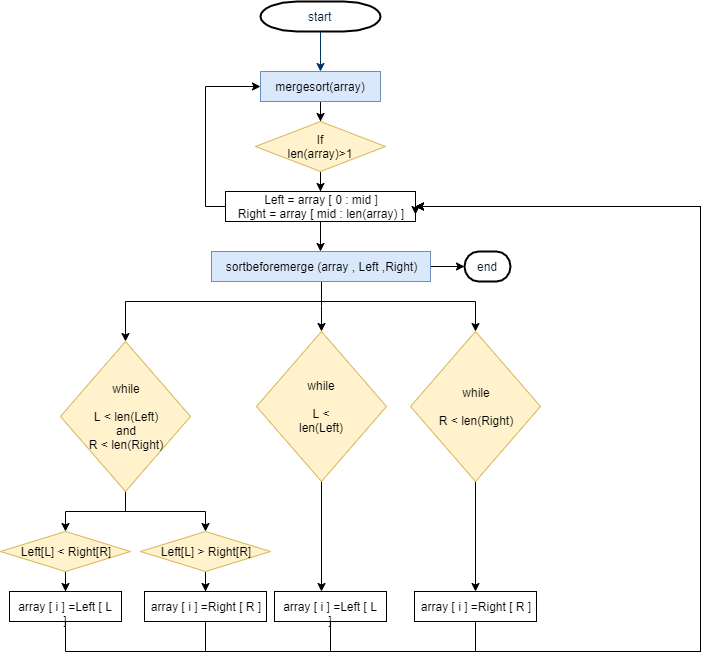

The diagram above was exported from draw.io. Its source (the exported page's mxGraphModel, read from the mxfile embedded in the PNG):
<mxGraphModel dx="854" dy="425" grid="1" gridSize="10" guides="1" tooltips="1" connect="1" arrows="1" fold="1" page="1" pageScale="1" pageWidth="1169" pageHeight="827" background="#ffffff" math="0" shadow="0">
  <root>
    <mxCell id="0" />
    <mxCell id="1" parent="0" />
    <mxCell id="2" value="start" style="shape=mxgraph.flowchart.terminator;fillColor=#FFFFFF;strokeColor=#000000;strokeWidth=2;gradientColor=none;gradientDirection=north;fontColor=#001933;fontStyle=0;html=1;" parent="1" vertex="1">
      <mxGeometry x="260" y="60" width="120" height="30" as="geometry" />
    </mxCell>
    <mxCell id="7" style="fontColor=#001933;fontStyle=1;strokeColor=#003366;strokeWidth=1;html=1;" parent="1" source="2" edge="1">
      <mxGeometry relative="1" as="geometry">
        <mxPoint x="320" y="130" as="targetPoint" />
      </mxGeometry>
    </mxCell>
    <mxCell id="EQvoaYJaDY34-RwgCARU-57" style="edgeStyle=orthogonalEdgeStyle;rounded=0;orthogonalLoop=1;jettySize=auto;html=1;entryX=0.5;entryY=0;entryDx=0;entryDy=0;" edge="1" parent="1" source="EQvoaYJaDY34-RwgCARU-55" target="EQvoaYJaDY34-RwgCARU-56">
      <mxGeometry relative="1" as="geometry" />
    </mxCell>
    <mxCell id="EQvoaYJaDY34-RwgCARU-55" value="mergesort(array)" style="rounded=0;whiteSpace=wrap;html=1;fillColor=#dae8fc;strokeColor=#6c8ebf;" vertex="1" parent="1">
      <mxGeometry x="260" y="130" width="120" height="30" as="geometry" />
    </mxCell>
    <mxCell id="EQvoaYJaDY34-RwgCARU-58" style="edgeStyle=orthogonalEdgeStyle;rounded=0;orthogonalLoop=1;jettySize=auto;html=1;" edge="1" parent="1" source="EQvoaYJaDY34-RwgCARU-56">
      <mxGeometry relative="1" as="geometry">
        <mxPoint x="320" y="250" as="targetPoint" />
      </mxGeometry>
    </mxCell>
    <mxCell id="EQvoaYJaDY34-RwgCARU-56" value="If&lt;br&gt;len(array)&amp;gt;1" style="rhombus;whiteSpace=wrap;html=1;fillColor=#fff2cc;strokeColor=#d6b656;" vertex="1" parent="1">
      <mxGeometry x="255" y="180" width="130" height="50" as="geometry" />
    </mxCell>
    <mxCell id="EQvoaYJaDY34-RwgCARU-60" style="edgeStyle=orthogonalEdgeStyle;rounded=0;orthogonalLoop=1;jettySize=auto;html=1;" edge="1" parent="1" source="EQvoaYJaDY34-RwgCARU-59">
      <mxGeometry relative="1" as="geometry">
        <mxPoint x="320" y="310" as="targetPoint" />
      </mxGeometry>
    </mxCell>
    <mxCell id="EQvoaYJaDY34-RwgCARU-82" style="edgeStyle=orthogonalEdgeStyle;rounded=0;orthogonalLoop=1;jettySize=auto;html=1;entryX=0;entryY=0.5;entryDx=0;entryDy=0;" edge="1" parent="1" source="EQvoaYJaDY34-RwgCARU-59" target="EQvoaYJaDY34-RwgCARU-55">
      <mxGeometry relative="1" as="geometry">
        <Array as="points">
          <mxPoint x="205" y="265" />
          <mxPoint x="205" y="145" />
        </Array>
      </mxGeometry>
    </mxCell>
    <mxCell id="EQvoaYJaDY34-RwgCARU-59" value="Left = array [ 0 : mid ]&lt;br&gt;Right = array [ mid : len(array) ]" style="rounded=0;whiteSpace=wrap;html=1;" vertex="1" parent="1">
      <mxGeometry x="225" y="250" width="190" height="30" as="geometry" />
    </mxCell>
    <mxCell id="EQvoaYJaDY34-RwgCARU-66" style="edgeStyle=orthogonalEdgeStyle;rounded=0;orthogonalLoop=1;jettySize=auto;html=1;entryX=0.5;entryY=0;entryDx=0;entryDy=0;" edge="1" parent="1" source="EQvoaYJaDY34-RwgCARU-62" target="EQvoaYJaDY34-RwgCARU-64">
      <mxGeometry relative="1" as="geometry" />
    </mxCell>
    <mxCell id="EQvoaYJaDY34-RwgCARU-67" style="edgeStyle=orthogonalEdgeStyle;rounded=0;orthogonalLoop=1;jettySize=auto;html=1;entryX=0.5;entryY=0;entryDx=0;entryDy=0;" edge="1" parent="1" source="EQvoaYJaDY34-RwgCARU-62" target="EQvoaYJaDY34-RwgCARU-63">
      <mxGeometry relative="1" as="geometry">
        <Array as="points">
          <mxPoint x="321" y="360" />
          <mxPoint x="125" y="360" />
        </Array>
      </mxGeometry>
    </mxCell>
    <mxCell id="EQvoaYJaDY34-RwgCARU-68" style="edgeStyle=orthogonalEdgeStyle;rounded=0;orthogonalLoop=1;jettySize=auto;html=1;entryX=0.5;entryY=0;entryDx=0;entryDy=0;" edge="1" parent="1" source="EQvoaYJaDY34-RwgCARU-62" target="EQvoaYJaDY34-RwgCARU-65">
      <mxGeometry relative="1" as="geometry">
        <Array as="points">
          <mxPoint x="321" y="360" />
          <mxPoint x="475" y="360" />
        </Array>
      </mxGeometry>
    </mxCell>
    <mxCell id="EQvoaYJaDY34-RwgCARU-90" style="edgeStyle=orthogonalEdgeStyle;rounded=0;orthogonalLoop=1;jettySize=auto;html=1;exitX=1;exitY=0.5;exitDx=0;exitDy=0;entryX=0;entryY=0.5;entryDx=0;entryDy=0;entryPerimeter=0;" edge="1" parent="1" source="EQvoaYJaDY34-RwgCARU-62" target="EQvoaYJaDY34-RwgCARU-89">
      <mxGeometry relative="1" as="geometry">
        <mxPoint x="460" y="325" as="targetPoint" />
      </mxGeometry>
    </mxCell>
    <mxCell id="EQvoaYJaDY34-RwgCARU-62" value="sortbeforemerge (array , Left ,Right)" style="rounded=0;whiteSpace=wrap;html=1;fillColor=#dae8fc;strokeColor=#6c8ebf;" vertex="1" parent="1">
      <mxGeometry x="211" y="310" width="219" height="30" as="geometry" />
    </mxCell>
    <mxCell id="EQvoaYJaDY34-RwgCARU-76" style="edgeStyle=orthogonalEdgeStyle;rounded=0;orthogonalLoop=1;jettySize=auto;html=1;entryX=0.5;entryY=0;entryDx=0;entryDy=0;" edge="1" parent="1" source="EQvoaYJaDY34-RwgCARU-63" target="EQvoaYJaDY34-RwgCARU-69">
      <mxGeometry relative="1" as="geometry" />
    </mxCell>
    <mxCell id="EQvoaYJaDY34-RwgCARU-77" style="edgeStyle=orthogonalEdgeStyle;rounded=0;orthogonalLoop=1;jettySize=auto;html=1;entryX=0.5;entryY=0;entryDx=0;entryDy=0;" edge="1" parent="1" source="EQvoaYJaDY34-RwgCARU-63" target="EQvoaYJaDY34-RwgCARU-71">
      <mxGeometry relative="1" as="geometry" />
    </mxCell>
    <mxCell id="EQvoaYJaDY34-RwgCARU-63" value="while&lt;br&gt;&lt;br&gt;L &amp;lt; len(Left)&lt;br&gt;and&lt;br&gt;R &amp;lt; len(Right)" style="rhombus;whiteSpace=wrap;html=1;fillColor=#fff2cc;strokeColor=#d6b656;" vertex="1" parent="1">
      <mxGeometry x="60" y="400" width="130" height="150" as="geometry" />
    </mxCell>
    <mxCell id="EQvoaYJaDY34-RwgCARU-81" style="edgeStyle=orthogonalEdgeStyle;rounded=0;orthogonalLoop=1;jettySize=auto;html=1;entryX=0.42;entryY=0;entryDx=0;entryDy=0;entryPerimeter=0;" edge="1" parent="1" source="EQvoaYJaDY34-RwgCARU-64" target="EQvoaYJaDY34-RwgCARU-78">
      <mxGeometry relative="1" as="geometry" />
    </mxCell>
    <mxCell id="EQvoaYJaDY34-RwgCARU-64" value="while&lt;br&gt;&lt;br&gt;L &amp;lt; len(Left)&lt;br&gt;&lt;span style=&quot;font-family: &amp;#34;helvetica&amp;#34; , &amp;#34;arial&amp;#34; , sans-serif ; font-size: 0px ; white-space: nowrap&quot;&gt;%3CmxGraphModel%3E%3Croot%3E%3CmxCell%20id%3D%220%22%2F%3E%3CmxCell%20id%3D%221%22%20parent%3D%220%22%2F%3E%3CmxCell%20id%3D%222%22%20value%3D%22while%26lt%3Bbr%26gt%3BL%20%26amp%3Blt%3B%20len(Left)%26lt%3Bbr%26gt%3Band%26lt%3Bbr%26gt%3BR%20%26amp%3Blt%3B%20len(Right)%22%20style%3D%22rhombus%3BwhiteSpace%3Dwrap%3Bhtml%3D1%3B%22%20vertex%3D%221%22%20parent%3D%221%22%3E%3CmxGeometry%20x%3D%22256%22%20y%3D%22400%22%20width%3D%22130%22%20height%3D%22150%22%20as%3D%22geometry%22%2F%3E%3C%2FmxCell%3E%3C%2Froot%3E%3C%2FmxGraphModel%3E&lt;/span&gt;" style="rhombus;whiteSpace=wrap;html=1;fillColor=#fff2cc;strokeColor=#d6b656;" vertex="1" parent="1">
      <mxGeometry x="256" y="390" width="130" height="150" as="geometry" />
    </mxCell>
    <mxCell id="EQvoaYJaDY34-RwgCARU-80" style="edgeStyle=orthogonalEdgeStyle;rounded=0;orthogonalLoop=1;jettySize=auto;html=1;entryX=0.5;entryY=0;entryDx=0;entryDy=0;" edge="1" parent="1" source="EQvoaYJaDY34-RwgCARU-65" target="EQvoaYJaDY34-RwgCARU-79">
      <mxGeometry relative="1" as="geometry" />
    </mxCell>
    <mxCell id="EQvoaYJaDY34-RwgCARU-65" value="while&lt;br&gt;&lt;br&gt;R &amp;lt; len(Right)" style="rhombus;whiteSpace=wrap;html=1;fillColor=#fff2cc;strokeColor=#d6b656;" vertex="1" parent="1">
      <mxGeometry x="410" y="390" width="130" height="150" as="geometry" />
    </mxCell>
    <mxCell id="EQvoaYJaDY34-RwgCARU-74" style="edgeStyle=orthogonalEdgeStyle;rounded=0;orthogonalLoop=1;jettySize=auto;html=1;entryX=0.5;entryY=0;entryDx=0;entryDy=0;" edge="1" parent="1" source="EQvoaYJaDY34-RwgCARU-69" target="EQvoaYJaDY34-RwgCARU-72">
      <mxGeometry relative="1" as="geometry" />
    </mxCell>
    <mxCell id="EQvoaYJaDY34-RwgCARU-69" value="Left[L] &amp;lt; Right[R]" style="rhombus;whiteSpace=wrap;html=1;fillColor=#fff2cc;strokeColor=#d6b656;" vertex="1" parent="1">
      <mxGeometry y="590" width="130" height="40" as="geometry" />
    </mxCell>
    <mxCell id="EQvoaYJaDY34-RwgCARU-75" style="edgeStyle=orthogonalEdgeStyle;rounded=0;orthogonalLoop=1;jettySize=auto;html=1;" edge="1" parent="1" source="EQvoaYJaDY34-RwgCARU-71" target="EQvoaYJaDY34-RwgCARU-73">
      <mxGeometry relative="1" as="geometry" />
    </mxCell>
    <mxCell id="EQvoaYJaDY34-RwgCARU-71" value="Left[L] &amp;gt;&amp;nbsp;Right[R]" style="rhombus;whiteSpace=wrap;html=1;fillColor=#fff2cc;strokeColor=#d6b656;" vertex="1" parent="1">
      <mxGeometry x="140" y="590" width="130" height="40" as="geometry" />
    </mxCell>
    <mxCell id="EQvoaYJaDY34-RwgCARU-88" style="edgeStyle=orthogonalEdgeStyle;rounded=0;orthogonalLoop=1;jettySize=auto;html=1;entryX=1;entryY=0.5;entryDx=0;entryDy=0;" edge="1" parent="1" source="EQvoaYJaDY34-RwgCARU-72" target="EQvoaYJaDY34-RwgCARU-59">
      <mxGeometry relative="1" as="geometry">
        <Array as="points">
          <mxPoint x="65" y="710" />
          <mxPoint x="700" y="710" />
          <mxPoint x="700" y="265" />
        </Array>
      </mxGeometry>
    </mxCell>
    <mxCell id="EQvoaYJaDY34-RwgCARU-72" value="array [ i ] =Left [ L ]" style="rounded=0;whiteSpace=wrap;html=1;" vertex="1" parent="1">
      <mxGeometry x="9" y="650" width="112" height="30" as="geometry" />
    </mxCell>
    <mxCell id="EQvoaYJaDY34-RwgCARU-87" style="edgeStyle=orthogonalEdgeStyle;rounded=0;orthogonalLoop=1;jettySize=auto;html=1;entryX=1;entryY=0.75;entryDx=0;entryDy=0;" edge="1" parent="1" source="EQvoaYJaDY34-RwgCARU-73" target="EQvoaYJaDY34-RwgCARU-59">
      <mxGeometry relative="1" as="geometry">
        <Array as="points">
          <mxPoint x="205" y="710" />
          <mxPoint x="700" y="710" />
          <mxPoint x="700" y="265" />
          <mxPoint x="415" y="265" />
        </Array>
      </mxGeometry>
    </mxCell>
    <mxCell id="EQvoaYJaDY34-RwgCARU-73" value="array [ i ] =Right [ R ]" style="rounded=0;whiteSpace=wrap;html=1;" vertex="1" parent="1">
      <mxGeometry x="144" y="650" width="122" height="30" as="geometry" />
    </mxCell>
    <mxCell id="EQvoaYJaDY34-RwgCARU-86" style="edgeStyle=orthogonalEdgeStyle;rounded=0;orthogonalLoop=1;jettySize=auto;html=1;entryX=1;entryY=0.5;entryDx=0;entryDy=0;" edge="1" parent="1" source="EQvoaYJaDY34-RwgCARU-78" target="EQvoaYJaDY34-RwgCARU-59">
      <mxGeometry relative="1" as="geometry">
        <mxPoint x="700" y="270" as="targetPoint" />
        <Array as="points">
          <mxPoint x="330" y="710" />
          <mxPoint x="700" y="710" />
          <mxPoint x="700" y="265" />
        </Array>
      </mxGeometry>
    </mxCell>
    <mxCell id="EQvoaYJaDY34-RwgCARU-78" value="array [ i ] =Left [ L ]" style="rounded=0;whiteSpace=wrap;html=1;" vertex="1" parent="1">
      <mxGeometry x="274" y="650" width="112" height="30" as="geometry" />
    </mxCell>
    <mxCell id="EQvoaYJaDY34-RwgCARU-84" style="edgeStyle=orthogonalEdgeStyle;rounded=0;orthogonalLoop=1;jettySize=auto;html=1;entryX=1;entryY=0.5;entryDx=0;entryDy=0;" edge="1" parent="1" source="EQvoaYJaDY34-RwgCARU-79" target="EQvoaYJaDY34-RwgCARU-59">
      <mxGeometry relative="1" as="geometry">
        <Array as="points">
          <mxPoint x="475" y="710" />
          <mxPoint x="700" y="710" />
          <mxPoint x="700" y="265" />
        </Array>
      </mxGeometry>
    </mxCell>
    <mxCell id="EQvoaYJaDY34-RwgCARU-79" value="array [ i ] =Right [ R ]" style="rounded=0;whiteSpace=wrap;html=1;" vertex="1" parent="1">
      <mxGeometry x="414" y="650" width="122" height="30" as="geometry" />
    </mxCell>
    <mxCell id="EQvoaYJaDY34-RwgCARU-89" value="end" style="shape=mxgraph.flowchart.terminator;fillColor=#FFFFFF;strokeColor=#000000;strokeWidth=2;gradientColor=none;gradientDirection=north;fontColor=#001933;fontStyle=0;html=1;" vertex="1" parent="1">
      <mxGeometry x="464" y="310" width="46" height="30" as="geometry" />
    </mxCell>
  </root>
</mxGraphModel>